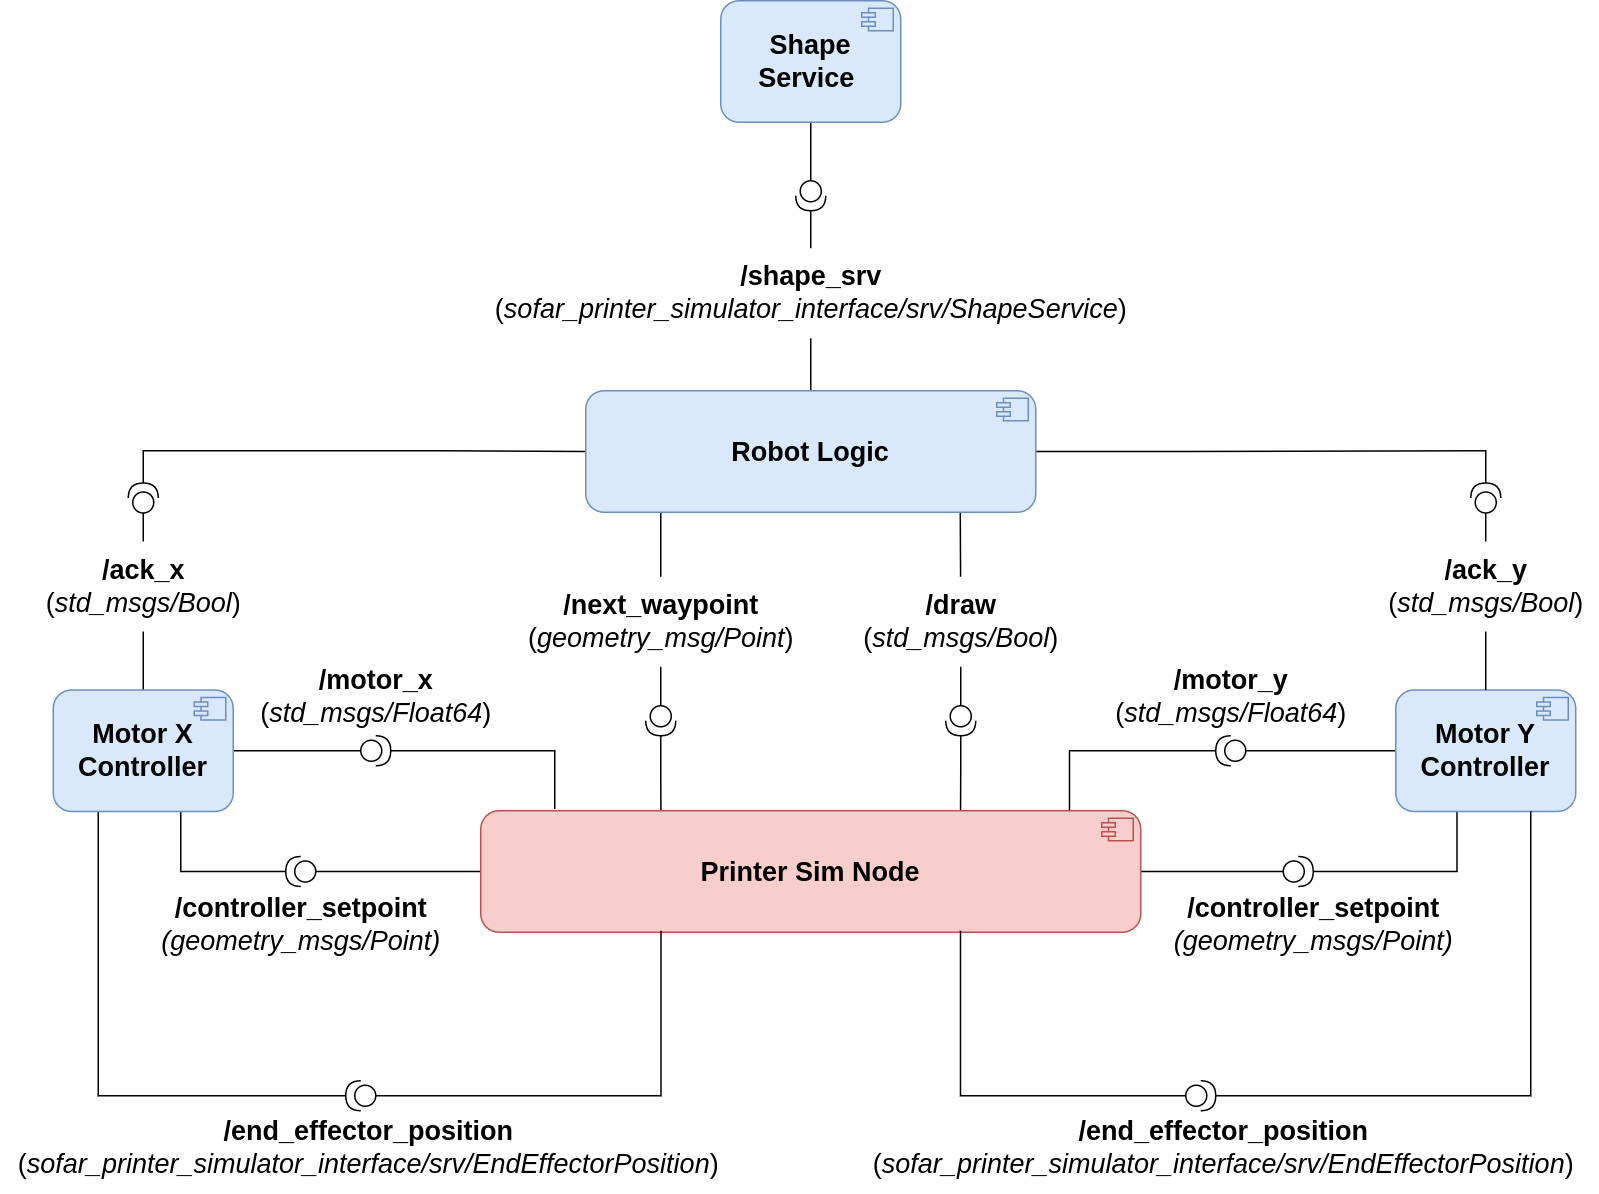

The diagram above was exported from draw.io. Its source (the exported page's mxGraphModel, read from the mxfile embedded in the PNG):
<mxGraphModel dx="2187" dy="1976" grid="1" gridSize="10" guides="1" tooltips="1" connect="1" arrows="1" fold="1" page="1" pageScale="1" pageWidth="827" pageHeight="1169" math="0" shadow="0">
  <root>
    <mxCell id="0" />
    <mxCell id="1" parent="0" />
    <mxCell id="2" value="&lt;font style=&quot;font-size: 18px;&quot;&gt;&lt;b style=&quot;font-size: 18px;&quot;&gt;/end_effector_position&lt;/b&gt;&lt;br style=&quot;font-size: 18px;&quot;&gt;(&lt;i style=&quot;font-size: 18px;&quot;&gt;sofar_printer_simulator_interface/srv/EndEffectorPosition&lt;/i&gt;)&lt;/font&gt;" style="text;html=1;align=center;verticalAlign=middle;resizable=0;points=[];autosize=1;strokeColor=none;fillColor=default;fontSize=18;" vertex="1" parent="1">
      <mxGeometry x="-120" y="665" width="490" height="60" as="geometry" />
    </mxCell>
    <mxCell id="3" value="" style="edgeStyle=orthogonalEdgeStyle;rounded=0;orthogonalLoop=1;jettySize=auto;html=1;entryX=1;entryY=0.5;entryDx=0;entryDy=0;endArrow=none;endFill=0;entryPerimeter=0;fontSize=18;" edge="1" target="40" parent="1">
      <mxGeometry relative="1" as="geometry">
        <Array as="points">
          <mxPoint x="671" y="231" />
          <mxPoint x="870" y="230" />
        </Array>
        <mxPoint x="480" y="230.5" as="sourcePoint" />
        <mxPoint x="865" y="389.5" as="targetPoint" />
      </mxGeometry>
    </mxCell>
    <mxCell id="4" style="edgeStyle=orthogonalEdgeStyle;rounded=0;orthogonalLoop=1;jettySize=auto;html=1;entryX=0;entryY=0.5;entryDx=0;entryDy=0;entryPerimeter=0;endArrow=none;endFill=0;fontSize=18;" edge="1" source="48" target="7" parent="1">
      <mxGeometry relative="1" as="geometry" />
    </mxCell>
    <mxCell id="5" style="edgeStyle=orthogonalEdgeStyle;rounded=0;orthogonalLoop=1;jettySize=auto;html=1;entryX=0;entryY=0.5;entryDx=0;entryDy=0;entryPerimeter=0;endArrow=none;endFill=0;fontSize=18;" edge="1" source="48" target="15" parent="1">
      <mxGeometry relative="1" as="geometry" />
    </mxCell>
    <mxCell id="6" style="edgeStyle=orthogonalEdgeStyle;rounded=0;orthogonalLoop=1;jettySize=auto;html=1;entryX=0.706;entryY=1.021;entryDx=0;entryDy=0;endArrow=none;endFill=0;entryPerimeter=0;fontSize=18;" edge="1" source="7" target="12" parent="1">
      <mxGeometry relative="1" as="geometry">
        <Array as="points">
          <mxPoint y="511" />
          <mxPoint y="471" />
        </Array>
      </mxGeometry>
    </mxCell>
    <mxCell id="7" value="" style="shape=providedRequiredInterface;html=1;verticalLabelPosition=bottom;sketch=0;rotation=-180;fontSize=18;" vertex="1" parent="1">
      <mxGeometry x="70" y="500.5" width="20" height="20" as="geometry" />
    </mxCell>
    <mxCell id="8" value="&lt;font style=&quot;font-size: 18px;&quot;&gt;&lt;b style=&quot;font-size: 18px;&quot;&gt;/controller_setpoint&lt;/b&gt;&lt;br style=&quot;font-size: 18px;&quot;&gt;&lt;i style=&quot;font-size: 18px;&quot;&gt;(geometry_msgs/Point)&lt;/i&gt;&lt;br style=&quot;font-size: 18px;&quot;&gt;&lt;/font&gt;" style="text;html=1;align=center;verticalAlign=middle;resizable=0;points=[];autosize=1;strokeColor=none;fillColor=none;fontSize=18;" vertex="1" parent="1">
      <mxGeometry x="-25" y="515.5" width="210" height="60" as="geometry" />
    </mxCell>
    <mxCell id="9" style="edgeStyle=orthogonalEdgeStyle;rounded=0;orthogonalLoop=1;jettySize=auto;html=1;entryX=0;entryY=0.5;entryDx=0;entryDy=0;entryPerimeter=0;endArrow=none;endFill=0;fontSize=18;" edge="1" source="12" target="29" parent="1">
      <mxGeometry relative="1" as="geometry" />
    </mxCell>
    <mxCell id="10" style="edgeStyle=orthogonalEdgeStyle;rounded=0;orthogonalLoop=1;jettySize=auto;html=1;entryX=0;entryY=0.5;entryDx=0;entryDy=0;entryPerimeter=0;endArrow=none;endFill=0;fontSize=18;" edge="1" source="12" target="26" parent="1">
      <mxGeometry relative="1" as="geometry" />
    </mxCell>
    <mxCell id="11" style="edgeStyle=orthogonalEdgeStyle;rounded=0;orthogonalLoop=1;jettySize=auto;html=1;exitX=0.25;exitY=1;exitDx=0;exitDy=0;entryX=1;entryY=0.5;entryDx=0;entryDy=0;entryPerimeter=0;endArrow=none;endFill=0;fontSize=18;" edge="1" source="12" target="51" parent="1">
      <mxGeometry relative="1" as="geometry">
        <mxPoint x="-54.655172413793025" y="600" as="targetPoint" />
      </mxGeometry>
    </mxCell>
    <mxCell id="12" value="&lt;font style=&quot;font-size: 18px;&quot;&gt;&lt;b style=&quot;font-size: 18px;&quot;&gt;Motor X Controller&lt;/b&gt;&lt;/font&gt;" style="html=1;dropTarget=0;whiteSpace=wrap;rounded=1;fillColor=#dae8fc;strokeColor=#6c8ebf;fontSize=18;" vertex="1" parent="1">
      <mxGeometry x="-85" y="389.5" width="120" height="81" as="geometry" />
    </mxCell>
    <mxCell id="13" value="" style="shape=module;jettyWidth=9;jettyHeight=3;fillColor=#dae8fc;strokeColor=#6c8ebf;fontSize=18;" vertex="1" parent="12">
      <mxGeometry x="1" width="21" height="15" relative="1" as="geometry">
        <mxPoint x="-26" y="5" as="offset" />
      </mxGeometry>
    </mxCell>
    <mxCell id="14" style="edgeStyle=orthogonalEdgeStyle;rounded=0;orthogonalLoop=1;jettySize=auto;html=1;entryX=0.34;entryY=0.999;entryDx=0;entryDy=0;endArrow=none;endFill=0;entryPerimeter=0;fontSize=18;" edge="1" source="15" target="17" parent="1">
      <mxGeometry relative="1" as="geometry">
        <Array as="points">
          <mxPoint x="850" y="510" />
          <mxPoint x="850" y="471" />
          <mxPoint x="851" y="471" />
        </Array>
      </mxGeometry>
    </mxCell>
    <mxCell id="15" value="" style="shape=providedRequiredInterface;html=1;verticalLabelPosition=bottom;sketch=0;rotation=0;fontSize=18;" vertex="1" parent="1">
      <mxGeometry x="735" y="500.5" width="20" height="20" as="geometry" />
    </mxCell>
    <mxCell id="16" style="edgeStyle=orthogonalEdgeStyle;rounded=0;orthogonalLoop=1;jettySize=auto;html=1;entryX=0;entryY=0.5;entryDx=0;entryDy=0;entryPerimeter=0;endArrow=none;endFill=0;fontSize=18;" edge="1" source="17" target="31" parent="1">
      <mxGeometry relative="1" as="geometry" />
    </mxCell>
    <mxCell id="17" value="&lt;font style=&quot;font-size: 18px;&quot;&gt;&lt;b style=&quot;font-size: 18px;&quot;&gt;Motor Y Controller&lt;/b&gt;&lt;/font&gt;" style="html=1;dropTarget=0;whiteSpace=wrap;rounded=1;fillColor=#dae8fc;strokeColor=#6c8ebf;fontSize=18;" vertex="1" parent="1">
      <mxGeometry x="810" y="389.5" width="120" height="81" as="geometry" />
    </mxCell>
    <mxCell id="18" value="" style="shape=module;jettyWidth=9;jettyHeight=3;fillColor=#dae8fc;strokeColor=#6c8ebf;fontSize=18;" vertex="1" parent="17">
      <mxGeometry x="1" width="21" height="15" relative="1" as="geometry">
        <mxPoint x="-26" y="5" as="offset" />
      </mxGeometry>
    </mxCell>
    <mxCell id="19" style="edgeStyle=orthogonalEdgeStyle;rounded=0;orthogonalLoop=1;jettySize=auto;html=1;entryX=1;entryY=0.5;entryDx=0;entryDy=0;entryPerimeter=0;endArrow=none;endFill=0;fontSize=18;" edge="1" source="46" target="34" parent="1">
      <mxGeometry relative="1" as="geometry" />
    </mxCell>
    <mxCell id="20" style="edgeStyle=orthogonalEdgeStyle;rounded=0;orthogonalLoop=1;jettySize=auto;html=1;endArrow=none;endFill=0;entryX=0.727;entryY=-0.002;entryDx=0;entryDy=0;entryPerimeter=0;fontSize=18;" edge="1" source="22" target="48" parent="1">
      <mxGeometry relative="1" as="geometry">
        <mxPoint x="520" y="460" as="targetPoint" />
        <Array as="points">
          <mxPoint x="520" y="440" />
          <mxPoint x="520" y="440" />
        </Array>
      </mxGeometry>
    </mxCell>
    <mxCell id="21" style="edgeStyle=orthogonalEdgeStyle;rounded=0;orthogonalLoop=1;jettySize=auto;html=1;entryX=0.832;entryY=0.987;entryDx=0;entryDy=0;entryPerimeter=0;endArrow=none;endFill=0;" edge="1" source="22" target="46" parent="1">
      <mxGeometry relative="1" as="geometry" />
    </mxCell>
    <mxCell id="22" value="" style="shape=providedRequiredInterface;html=1;verticalLabelPosition=bottom;sketch=0;rotation=90;fontSize=18;" vertex="1" parent="1">
      <mxGeometry x="510" y="400" width="20" height="20" as="geometry" />
    </mxCell>
    <mxCell id="23" value="&lt;font style=&quot;font-size: 18px;&quot;&gt;&lt;b style=&quot;font-size: 18px;&quot;&gt;/controller_setpoint&lt;/b&gt;&lt;br style=&quot;font-size: 18px;&quot;&gt;&lt;i style=&quot;font-size: 18px;&quot;&gt;(geometry_msgs/Point)&lt;/i&gt;&lt;br style=&quot;font-size: 18px;&quot;&gt;&lt;/font&gt;" style="text;html=1;align=center;verticalAlign=middle;resizable=0;points=[];autosize=1;strokeColor=none;fillColor=none;fontSize=18;" vertex="1" parent="1">
      <mxGeometry x="650" y="515.5" width="210" height="60" as="geometry" />
    </mxCell>
    <mxCell id="24" value="&lt;font style=&quot;font-size: 18px;&quot;&gt;&lt;span style=&quot;font-size: 18px;&quot;&gt;&lt;b style=&quot;font-size: 18px;&quot;&gt;/&lt;/b&gt;&lt;/span&gt;&lt;span style=&quot;font-size: 18px;&quot;&gt;&lt;b style=&quot;font-size: 18px;&quot;&gt;draw&lt;/b&gt;&lt;br style=&quot;font-size: 18px;&quot;&gt;(&lt;i style=&quot;font-size: 18px;&quot;&gt;std_msgs/Bool&lt;/i&gt;)&lt;br style=&quot;font-size: 18px;&quot;&gt;&lt;/span&gt;&lt;/font&gt;" style="text;html=1;align=center;verticalAlign=middle;resizable=0;points=[];autosize=1;strokeColor=none;fillColor=default;fontSize=18;" vertex="1" parent="1">
      <mxGeometry x="445" y="314" width="150" height="60" as="geometry" />
    </mxCell>
    <mxCell id="25" style="edgeStyle=orthogonalEdgeStyle;rounded=0;orthogonalLoop=1;jettySize=auto;html=1;entryX=0;entryY=0.5;entryDx=0;entryDy=0;endArrow=none;endFill=0;fontSize=18;" edge="1" source="26" target="46" parent="1">
      <mxGeometry relative="1" as="geometry">
        <Array as="points">
          <mxPoint x="-25" y="230" />
          <mxPoint x="173" y="230" />
        </Array>
      </mxGeometry>
    </mxCell>
    <mxCell id="26" value="" style="shape=providedRequiredInterface;html=1;verticalLabelPosition=bottom;sketch=0;rotation=-90;gradientColor=none;fillColor=default;fontSize=18;" vertex="1" parent="1">
      <mxGeometry x="-35" y="251.5" width="20" height="20" as="geometry" />
    </mxCell>
    <mxCell id="27" value="&lt;font style=&quot;font-size: 18px;&quot;&gt;&lt;b style=&quot;font-size: 18px;&quot;&gt;/ack_x&lt;/b&gt;&lt;br style=&quot;font-size: 18px;&quot;&gt;(&lt;i style=&quot;font-size: 18px;&quot;&gt;std_msgs/Bool&lt;/i&gt;)&lt;/font&gt;" style="text;html=1;align=center;verticalAlign=middle;resizable=0;points=[];autosize=1;strokeColor=none;fillColor=default;fontSize=18;" vertex="1" parent="1">
      <mxGeometry x="-100" y="290.5" width="150" height="60" as="geometry" />
    </mxCell>
    <mxCell id="28" style="edgeStyle=orthogonalEdgeStyle;rounded=0;orthogonalLoop=1;jettySize=auto;html=1;endArrow=none;endFill=0;entryX=0.112;entryY=-0.014;entryDx=0;entryDy=0;entryPerimeter=0;fontSize=18;" edge="1" source="29" target="48" parent="1">
      <mxGeometry relative="1" as="geometry">
        <mxPoint x="250" y="460" as="targetPoint" />
      </mxGeometry>
    </mxCell>
    <mxCell id="29" value="" style="shape=providedRequiredInterface;html=1;verticalLabelPosition=bottom;sketch=0;fontSize=18;" vertex="1" parent="1">
      <mxGeometry x="120" y="420" width="20" height="20" as="geometry" />
    </mxCell>
    <mxCell id="30" style="edgeStyle=orthogonalEdgeStyle;rounded=0;orthogonalLoop=1;jettySize=auto;html=1;endArrow=none;endFill=0;entryX=0.892;entryY=0.016;entryDx=0;entryDy=0;entryPerimeter=0;fontSize=18;" edge="1" source="31" target="48" parent="1">
      <mxGeometry relative="1" as="geometry">
        <mxPoint x="620" y="460" as="targetPoint" />
      </mxGeometry>
    </mxCell>
    <mxCell id="31" value="" style="shape=providedRequiredInterface;html=1;verticalLabelPosition=bottom;sketch=0;rotation=-180;fontSize=18;" vertex="1" parent="1">
      <mxGeometry x="690" y="420" width="20" height="20" as="geometry" />
    </mxCell>
    <mxCell id="32" value="&lt;font style=&quot;font-size: 18px;&quot;&gt;&lt;b style=&quot;font-size: 18px;&quot;&gt;/motor_x&lt;/b&gt;&lt;br style=&quot;font-size: 18px;&quot;&gt;(&lt;i style=&quot;font-size: 18px;&quot;&gt;std_msgs/Float64&lt;/i&gt;)&lt;/font&gt;" style="text;html=1;align=center;verticalAlign=middle;resizable=0;points=[];autosize=1;strokeColor=none;fillColor=none;fontSize=18;" vertex="1" parent="1">
      <mxGeometry x="40" y="364" width="180" height="60" as="geometry" />
    </mxCell>
    <mxCell id="33" value="&lt;font style=&quot;font-size: 18px;&quot;&gt;&lt;b style=&quot;font-size: 18px;&quot;&gt;/motor_y&lt;/b&gt;&lt;br style=&quot;font-size: 18px;&quot;&gt;(&lt;i style=&quot;font-size: 18px;&quot;&gt;std_msgs/Float64&lt;/i&gt;)&lt;/font&gt;" style="text;html=1;align=center;verticalAlign=middle;resizable=0;points=[];autosize=1;strokeColor=none;fillColor=none;fontSize=18;" vertex="1" parent="1">
      <mxGeometry x="610" y="364" width="180" height="60" as="geometry" />
    </mxCell>
    <mxCell id="34" value="" style="shape=providedRequiredInterface;html=1;verticalLabelPosition=bottom;sketch=0;rotation=90;gradientColor=none;fillColor=default;fontSize=18;" vertex="1" parent="1">
      <mxGeometry x="410" y="50" width="20" height="20" as="geometry" />
    </mxCell>
    <mxCell id="35" value="&lt;font style=&quot;font-size: 18px;&quot;&gt;&lt;b style=&quot;font-size: 18px;&quot;&gt;/shape_srv&lt;/b&gt;&lt;br style=&quot;font-size: 18px;&quot;&gt;(&lt;i style=&quot;font-size: 18px;&quot;&gt;sofar_printer_simulator_interface/srv/ShapeService&lt;/i&gt;)&lt;/font&gt;" style="text;html=1;align=center;verticalAlign=middle;resizable=0;points=[];autosize=1;strokeColor=none;fillColor=default;fontSize=18;" vertex="1" parent="1">
      <mxGeometry x="200" y="95" width="440" height="60" as="geometry" />
    </mxCell>
    <mxCell id="36" style="edgeStyle=orthogonalEdgeStyle;rounded=0;orthogonalLoop=1;jettySize=auto;html=1;entryX=0;entryY=0.5;entryDx=0;entryDy=0;entryPerimeter=0;endArrow=none;endFill=0;fontSize=18;" edge="1" source="37" target="34" parent="1">
      <mxGeometry relative="1" as="geometry" />
    </mxCell>
    <mxCell id="37" value="&lt;font style=&quot;font-size: 18px;&quot;&gt;&lt;b style=&quot;font-size: 18px;&quot;&gt;Shape Service&amp;nbsp;&lt;/b&gt;&lt;/font&gt;" style="html=1;dropTarget=0;whiteSpace=wrap;rounded=1;fillColor=#dae8fc;strokeColor=#6c8ebf;fontSize=18;" vertex="1" parent="1">
      <mxGeometry x="360" y="-70" width="120" height="81" as="geometry" />
    </mxCell>
    <mxCell id="38" value="" style="shape=module;jettyWidth=9;jettyHeight=3;fillColor=#dae8fc;strokeColor=#6c8ebf;fontSize=18;" vertex="1" parent="37">
      <mxGeometry x="1" width="21" height="15" relative="1" as="geometry">
        <mxPoint x="-26" y="5" as="offset" />
      </mxGeometry>
    </mxCell>
    <mxCell id="39" style="edgeStyle=orthogonalEdgeStyle;rounded=0;orthogonalLoop=1;jettySize=auto;html=1;entryX=0.5;entryY=0;entryDx=0;entryDy=0;endArrow=none;endFill=0;fontSize=18;" edge="1" source="40" target="17" parent="1">
      <mxGeometry relative="1" as="geometry" />
    </mxCell>
    <mxCell id="40" value="" style="shape=providedRequiredInterface;html=1;verticalLabelPosition=bottom;sketch=0;rotation=-90;gradientColor=none;fillColor=default;fontSize=18;" vertex="1" parent="1">
      <mxGeometry x="860" y="251.5" width="20" height="20" as="geometry" />
    </mxCell>
    <mxCell id="41" value="&lt;font style=&quot;font-size: 18px;&quot;&gt;&lt;b style=&quot;font-size: 18px;&quot;&gt;/ack_y&lt;/b&gt;&lt;br style=&quot;font-size: 18px;&quot;&gt;(&lt;i style=&quot;font-size: 18px;&quot;&gt;std_msgs/Bool&lt;/i&gt;)&lt;/font&gt;" style="text;html=1;align=center;verticalAlign=middle;resizable=0;points=[];autosize=1;strokeColor=none;fillColor=default;fontSize=18;" vertex="1" parent="1">
      <mxGeometry x="795" y="290.5" width="150" height="60" as="geometry" />
    </mxCell>
    <mxCell id="42" style="edgeStyle=orthogonalEdgeStyle;rounded=0;orthogonalLoop=1;jettySize=auto;html=1;entryX=0.161;entryY=0.977;entryDx=0;entryDy=0;entryPerimeter=0;endArrow=none;endFill=0;fontSize=18;" edge="1" source="44" target="46" parent="1">
      <mxGeometry relative="1" as="geometry">
        <Array as="points">
          <mxPoint x="320" y="380" />
          <mxPoint x="320" y="269" />
        </Array>
      </mxGeometry>
    </mxCell>
    <mxCell id="43" style="edgeStyle=orthogonalEdgeStyle;rounded=0;orthogonalLoop=1;jettySize=auto;html=1;exitX=1;exitY=0.5;exitDx=0;exitDy=0;exitPerimeter=0;entryX=0.273;entryY=0.005;entryDx=0;entryDy=0;entryPerimeter=0;endArrow=none;endFill=0;fontSize=18;" edge="1" source="44" target="48" parent="1">
      <mxGeometry relative="1" as="geometry" />
    </mxCell>
    <mxCell id="44" value="" style="shape=providedRequiredInterface;html=1;verticalLabelPosition=bottom;sketch=0;rotation=90;fontSize=18;" vertex="1" parent="1">
      <mxGeometry x="310" y="400" width="20" height="20" as="geometry" />
    </mxCell>
    <mxCell id="45" value="&lt;font style=&quot;font-size: 18px;&quot;&gt;&lt;span style=&quot;font-size: 18px;&quot;&gt;&lt;b style=&quot;font-size: 18px;&quot;&gt;/&lt;/b&gt;&lt;/span&gt;&lt;span style=&quot;font-size: 18px;&quot;&gt;&lt;b style=&quot;font-size: 18px;&quot;&gt;next_waypoint&lt;/b&gt;&lt;br style=&quot;font-size: 18px;&quot;&gt;(&lt;i style=&quot;font-size: 18px;&quot;&gt;geometry_msg/Point&lt;/i&gt;)&lt;br style=&quot;font-size: 18px;&quot;&gt;&lt;/span&gt;&lt;/font&gt;" style="text;html=1;align=center;verticalAlign=middle;resizable=0;points=[];autosize=1;strokeColor=none;fillColor=default;fontSize=18;" vertex="1" parent="1">
      <mxGeometry x="220" y="314" width="200" height="60" as="geometry" />
    </mxCell>
    <mxCell id="46" value="&lt;font style=&quot;font-size: 18px;&quot;&gt;&lt;b style=&quot;font-size: 18px;&quot;&gt;Robot Logic&lt;/b&gt;&lt;/font&gt;" style="html=1;dropTarget=0;whiteSpace=wrap;rounded=1;fillColor=#dae8fc;strokeColor=#6c8ebf;fontSize=18;" vertex="1" parent="1">
      <mxGeometry x="270" y="190" width="300" height="81" as="geometry" />
    </mxCell>
    <mxCell id="47" value="" style="shape=module;jettyWidth=9;jettyHeight=3;fillColor=#dae8fc;strokeColor=#6c8ebf;fontSize=18;" vertex="1" parent="46">
      <mxGeometry x="1" width="21" height="15" relative="1" as="geometry">
        <mxPoint x="-26" y="5" as="offset" />
      </mxGeometry>
    </mxCell>
    <mxCell id="48" value="&lt;font style=&quot;font-size: 18px;&quot;&gt;&lt;b style=&quot;font-size: 18px;&quot;&gt;Printer Sim Node&lt;/b&gt;&lt;/font&gt;" style="html=1;dropTarget=0;whiteSpace=wrap;rounded=1;fillColor=#f8cecc;strokeColor=#b85450;fontSize=18;" vertex="1" parent="1">
      <mxGeometry x="200" y="470" width="440" height="81" as="geometry" />
    </mxCell>
    <mxCell id="49" value="" style="shape=module;jettyWidth=9;jettyHeight=3;fillColor=#f8cecc;strokeColor=#b85450;fontSize=18;" vertex="1" parent="48">
      <mxGeometry x="1" width="21" height="15" relative="1" as="geometry">
        <mxPoint x="-26" y="5" as="offset" />
      </mxGeometry>
    </mxCell>
    <mxCell id="50" style="edgeStyle=orthogonalEdgeStyle;rounded=0;orthogonalLoop=1;jettySize=auto;html=1;entryX=0.273;entryY=0.988;entryDx=0;entryDy=0;entryPerimeter=0;endArrow=none;endFill=0;fontSize=18;" edge="1" source="51" target="48" parent="1">
      <mxGeometry relative="1" as="geometry" />
    </mxCell>
    <mxCell id="51" value="" style="shape=providedRequiredInterface;html=1;verticalLabelPosition=bottom;sketch=0;rotation=-180;fontSize=18;" vertex="1" parent="1">
      <mxGeometry x="110" y="650" width="20" height="20" as="geometry" />
    </mxCell>
    <mxCell id="52" value="&lt;font style=&quot;font-size: 18px;&quot;&gt;&lt;b style=&quot;font-size: 18px;&quot;&gt;/end_effector_position&lt;/b&gt;&lt;br style=&quot;font-size: 18px;&quot;&gt;(&lt;i style=&quot;font-size: 18px;&quot;&gt;sofar_printer_simulator_interface/srv/EndEffectorPosition&lt;/i&gt;)&lt;/font&gt;" style="text;html=1;align=center;verticalAlign=middle;resizable=0;points=[];autosize=1;strokeColor=none;fillColor=default;fontSize=18;" vertex="1" parent="1">
      <mxGeometry x="450" y="665" width="490" height="60" as="geometry" />
    </mxCell>
    <mxCell id="53" style="edgeStyle=orthogonalEdgeStyle;rounded=0;orthogonalLoop=1;jettySize=auto;html=1;exitX=1;exitY=0.5;exitDx=0;exitDy=0;exitPerimeter=0;entryX=0.75;entryY=1;entryDx=0;entryDy=0;endArrow=none;endFill=0;fontSize=18;" edge="1" source="55" target="17" parent="1">
      <mxGeometry relative="1" as="geometry" />
    </mxCell>
    <mxCell id="54" style="edgeStyle=orthogonalEdgeStyle;rounded=0;orthogonalLoop=1;jettySize=auto;html=1;entryX=0.727;entryY=0.988;entryDx=0;entryDy=0;entryPerimeter=0;endArrow=none;endFill=0;fontSize=18;" edge="1" source="55" target="48" parent="1">
      <mxGeometry relative="1" as="geometry" />
    </mxCell>
    <mxCell id="55" value="" style="shape=providedRequiredInterface;html=1;verticalLabelPosition=bottom;sketch=0;rotation=0;fontSize=18;" vertex="1" parent="1">
      <mxGeometry x="670" y="650" width="20" height="20" as="geometry" />
    </mxCell>
  </root>
</mxGraphModel>